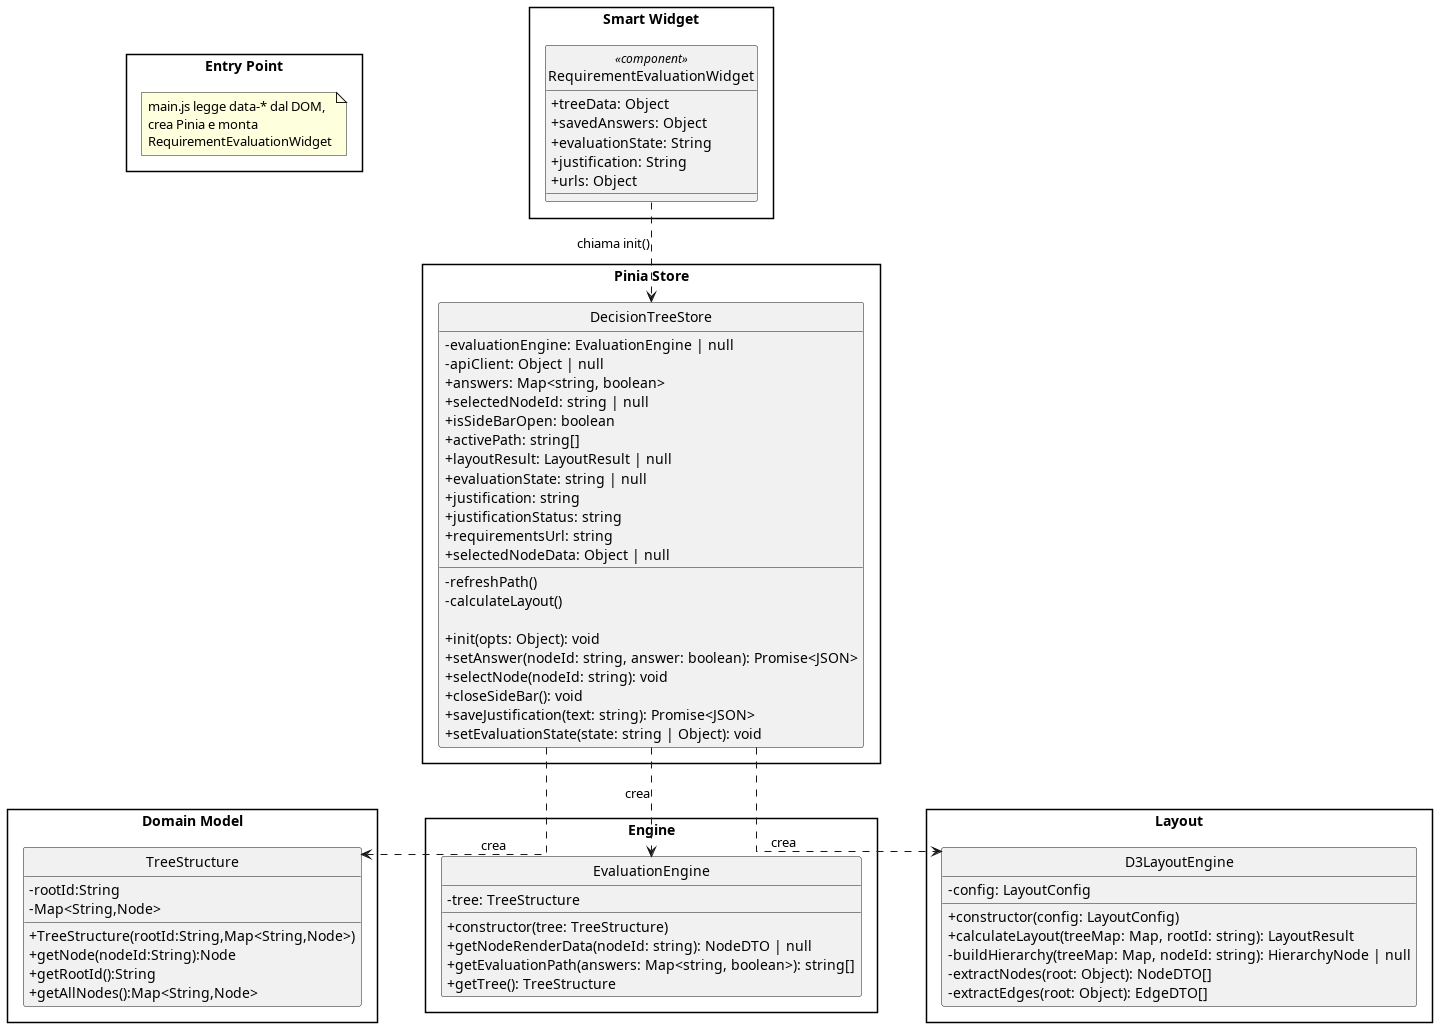

The diagram above was rendered by PlantUML. Its source (embedded in the PNG):
@startuml ValutazioneInizializzazione

skinparam linetype ortho
skinparam nodesep 100
skinparam ranksep 120
skinparam classAttributeIconSize 0
skinparam PackagePadding 30
skinparam style strictuml

package "Entry Point" {
    note "main.js legge data-* dal DOM,\ncrea Pinia e monta\nRequirementEvaluationWidget" as EntryNote
}

package "Smart Widget" {
    class RequirementEvaluationWidget <<component>> {
        + treeData: Object
        + savedAnswers: Object
        + evaluationState: String
        + justification: String
        + urls: Object
    }
}

package "Pinia Store" {
    !include ../decision-tree/store/DecisionTreeStore.puml
}

package "Domain Model" {
    !include ../decision-tree/models/TreeStructure.puml
}

package "Engine" {
    !include ../decision-tree/engine/EvaluationEngine.puml
}

package "Layout" {
    !include ../decision-tree/layout/D3LayoutEngine.puml
}

RequirementEvaluationWidget ..> DecisionTreeStore : chiama init()
DecisionTreeStore ..> TreeStructure              : crea
DecisionTreeStore ..> EvaluationEngine           : crea
DecisionTreeStore ..> D3LayoutEngine             : crea

@enduml